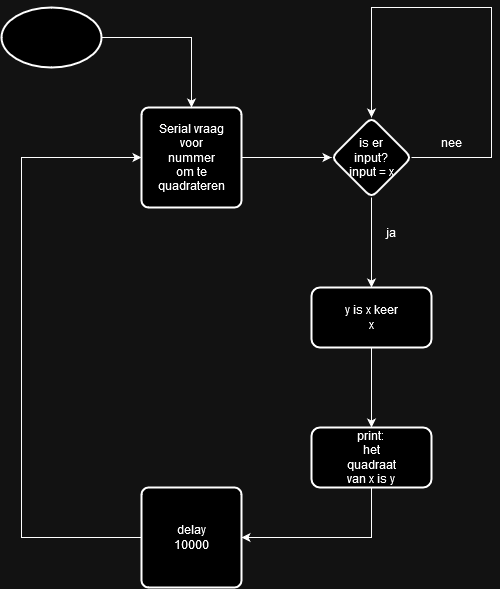

The diagram above was exported from draw.io. Its source (the exported page's mxGraphModel, read from the mxfile embedded in the PNG):
<mxGraphModel dx="1050" dy="558" grid="1" gridSize="10" guides="1" tooltips="1" connect="1" arrows="1" fold="1" page="1" pageScale="1" pageWidth="850" pageHeight="1100" math="0" shadow="0">
  <root>
    <mxCell id="0" />
    <mxCell id="1" parent="0" />
    <mxCell id="8vfvv7y3V57lkDSDC834-12" value="" style="edgeStyle=orthogonalEdgeStyle;rounded=0;orthogonalLoop=1;jettySize=auto;html=1;" edge="1" parent="1" source="8vfvv7y3V57lkDSDC834-10" target="8vfvv7y3V57lkDSDC834-11">
      <mxGeometry relative="1" as="geometry" />
    </mxCell>
    <mxCell id="8vfvv7y3V57lkDSDC834-10" value="" style="rounded=1;whiteSpace=wrap;html=1;absoluteArcSize=1;arcSize=14;strokeWidth=2;" vertex="1" parent="1">
      <mxGeometry x="220" y="160" width="100" height="100" as="geometry" />
    </mxCell>
    <mxCell id="8vfvv7y3V57lkDSDC834-14" value="" style="edgeStyle=orthogonalEdgeStyle;rounded=0;orthogonalLoop=1;jettySize=auto;html=1;" edge="1" parent="1" source="8vfvv7y3V57lkDSDC834-11" target="8vfvv7y3V57lkDSDC834-13">
      <mxGeometry relative="1" as="geometry" />
    </mxCell>
    <mxCell id="8vfvv7y3V57lkDSDC834-11" value="" style="rhombus;whiteSpace=wrap;html=1;rounded=1;arcSize=14;strokeWidth=2;" vertex="1" parent="1">
      <mxGeometry x="410" y="170" width="80" height="80" as="geometry" />
    </mxCell>
    <mxCell id="8vfvv7y3V57lkDSDC834-36" value="" style="edgeStyle=orthogonalEdgeStyle;rounded=0;orthogonalLoop=1;jettySize=auto;html=1;" edge="1" parent="1" source="8vfvv7y3V57lkDSDC834-13" target="8vfvv7y3V57lkDSDC834-35">
      <mxGeometry relative="1" as="geometry" />
    </mxCell>
    <mxCell id="8vfvv7y3V57lkDSDC834-13" value="" style="whiteSpace=wrap;html=1;rounded=1;arcSize=14;strokeWidth=2;" vertex="1" parent="1">
      <mxGeometry x="390" y="340" width="120" height="60" as="geometry" />
    </mxCell>
    <mxCell id="8vfvv7y3V57lkDSDC834-29" value="" style="endArrow=classic;html=1;rounded=0;exitX=1;exitY=0.5;exitDx=0;exitDy=0;entryX=0.5;entryY=0;entryDx=0;entryDy=0;" edge="1" parent="1" source="8vfvv7y3V57lkDSDC834-11" target="8vfvv7y3V57lkDSDC834-11">
      <mxGeometry width="50" height="50" relative="1" as="geometry">
        <mxPoint x="400" y="320" as="sourcePoint" />
        <mxPoint x="450" y="270" as="targetPoint" />
        <Array as="points">
          <mxPoint x="570" y="210" />
          <mxPoint x="570" y="60" />
          <mxPoint x="490" y="60" />
          <mxPoint x="450" y="60" />
          <mxPoint x="450" y="100" />
        </Array>
      </mxGeometry>
    </mxCell>
    <mxCell id="8vfvv7y3V57lkDSDC834-30" value="Serial vraag voor nummer om te quadrateren" style="text;html=1;align=center;verticalAlign=middle;whiteSpace=wrap;rounded=0;" vertex="1" parent="1">
      <mxGeometry x="240" y="195" width="60" height="30" as="geometry" />
    </mxCell>
    <mxCell id="8vfvv7y3V57lkDSDC834-31" value="is er input?&lt;br&gt;input = x" style="text;html=1;align=center;verticalAlign=middle;whiteSpace=wrap;rounded=0;" vertex="1" parent="1">
      <mxGeometry x="420" y="195" width="60" height="30" as="geometry" />
    </mxCell>
    <mxCell id="8vfvv7y3V57lkDSDC834-32" value="nee" style="text;html=1;align=center;verticalAlign=middle;whiteSpace=wrap;rounded=0;" vertex="1" parent="1">
      <mxGeometry x="500" y="180" width="60" height="30" as="geometry" />
    </mxCell>
    <mxCell id="8vfvv7y3V57lkDSDC834-33" value="ja" style="text;html=1;align=center;verticalAlign=middle;whiteSpace=wrap;rounded=0;" vertex="1" parent="1">
      <mxGeometry x="440" y="270" width="60" height="30" as="geometry" />
    </mxCell>
    <mxCell id="8vfvv7y3V57lkDSDC834-34" value="y is x keer x" style="text;html=1;align=center;verticalAlign=middle;whiteSpace=wrap;rounded=0;" vertex="1" parent="1">
      <mxGeometry x="420" y="355" width="60" height="30" as="geometry" />
    </mxCell>
    <mxCell id="8vfvv7y3V57lkDSDC834-35" value="" style="whiteSpace=wrap;html=1;rounded=1;arcSize=14;strokeWidth=2;" vertex="1" parent="1">
      <mxGeometry x="390" y="480" width="120" height="60" as="geometry" />
    </mxCell>
    <mxCell id="8vfvv7y3V57lkDSDC834-37" value="print:&lt;br&gt;het quadraat van x is y" style="text;html=1;align=center;verticalAlign=middle;whiteSpace=wrap;rounded=0;" vertex="1" parent="1">
      <mxGeometry x="420" y="495" width="60" height="30" as="geometry" />
    </mxCell>
    <mxCell id="8vfvv7y3V57lkDSDC834-38" value="" style="endArrow=classic;html=1;rounded=0;exitX=0.5;exitY=1;exitDx=0;exitDy=0;" edge="1" parent="1" source="8vfvv7y3V57lkDSDC834-35" target="8vfvv7y3V57lkDSDC834-39">
      <mxGeometry width="50" height="50" relative="1" as="geometry">
        <mxPoint x="400" y="510" as="sourcePoint" />
        <mxPoint x="270" y="590" as="targetPoint" />
        <Array as="points">
          <mxPoint x="450" y="590" />
        </Array>
      </mxGeometry>
    </mxCell>
    <mxCell id="8vfvv7y3V57lkDSDC834-39" value="" style="rounded=1;whiteSpace=wrap;html=1;absoluteArcSize=1;arcSize=14;strokeWidth=2;" vertex="1" parent="1">
      <mxGeometry x="220" y="540" width="100" height="100" as="geometry" />
    </mxCell>
    <mxCell id="8vfvv7y3V57lkDSDC834-40" value="delay 10000" style="text;html=1;align=center;verticalAlign=middle;whiteSpace=wrap;rounded=0;" vertex="1" parent="1">
      <mxGeometry x="240" y="575" width="60" height="30" as="geometry" />
    </mxCell>
    <mxCell id="8vfvv7y3V57lkDSDC834-41" value="" style="endArrow=classic;html=1;rounded=0;exitX=0;exitY=0.5;exitDx=0;exitDy=0;entryX=0;entryY=0.5;entryDx=0;entryDy=0;" edge="1" parent="1" source="8vfvv7y3V57lkDSDC834-39" target="8vfvv7y3V57lkDSDC834-10">
      <mxGeometry width="50" height="50" relative="1" as="geometry">
        <mxPoint x="400" y="510" as="sourcePoint" />
        <mxPoint x="450" y="460" as="targetPoint" />
        <Array as="points">
          <mxPoint x="100" y="590" />
          <mxPoint x="100" y="210" />
        </Array>
      </mxGeometry>
    </mxCell>
    <mxCell id="8vfvv7y3V57lkDSDC834-43" style="edgeStyle=orthogonalEdgeStyle;rounded=0;orthogonalLoop=1;jettySize=auto;html=1;entryX=0.5;entryY=0;entryDx=0;entryDy=0;" edge="1" parent="1" source="8vfvv7y3V57lkDSDC834-42" target="8vfvv7y3V57lkDSDC834-10">
      <mxGeometry relative="1" as="geometry" />
    </mxCell>
    <mxCell id="8vfvv7y3V57lkDSDC834-42" value="" style="strokeWidth=2;html=1;shape=mxgraph.flowchart.start_1;whiteSpace=wrap;" vertex="1" parent="1">
      <mxGeometry x="80" y="60" width="100" height="60" as="geometry" />
    </mxCell>
  </root>
</mxGraphModel>